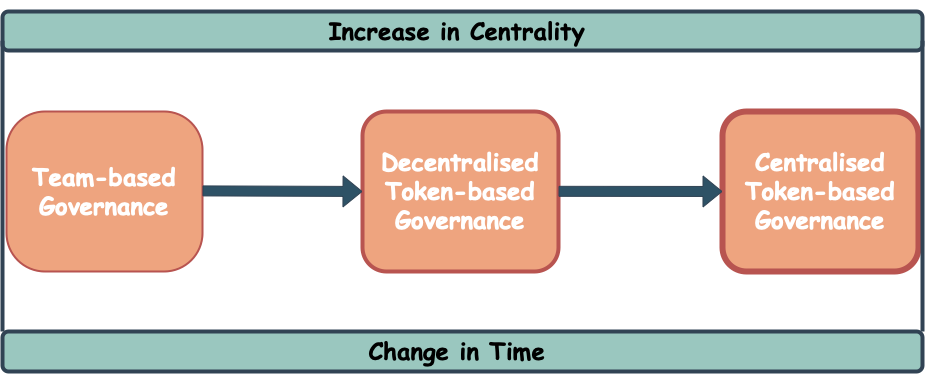

The diagram above was exported from draw.io. Its source (the exported page's mxGraphModel, read from the mxfile embedded in the PNG):
<mxGraphModel dx="1260" dy="867" grid="1" gridSize="10" guides="1" tooltips="1" connect="1" arrows="1" fold="1" page="1" pageScale="1" pageWidth="827" pageHeight="1169" math="0" shadow="0">
  <root>
    <mxCell id="0" />
    <mxCell id="1" parent="0" />
    <mxCell id="gMB_zFFxVmB4Xs2BB8ZC-11" value="&lt;h1 style=&quot;border-color: var(--border-color);&quot;&gt;&lt;font style=&quot;border-color: var(--border-color);&quot; face=&quot;Comic Sans MS&quot;&gt;Increase in Centrality&amp;nbsp;&lt;/font&gt;&lt;/h1&gt;" style="rounded=1;whiteSpace=wrap;html=1;fillStyle=auto;fillColor=#9AC7BF;strokeColor=#314354;strokeWidth=4;" vertex="1" parent="1">
      <mxGeometry x="160" y="280" width="920" height="39" as="geometry" />
    </mxCell>
    <mxCell id="gMB_zFFxVmB4Xs2BB8ZC-12" value="&lt;h1&gt;&lt;font face=&quot;Comic Sans MS&quot;&gt;Change in Time&amp;nbsp;&lt;/font&gt;&lt;/h1&gt;" style="rounded=1;whiteSpace=wrap;html=1;strokeWidth=4;fillColor=#9AC7BF;strokeColor=#314354;" vertex="1" parent="1">
      <mxGeometry x="160" y="600" width="920" height="40" as="geometry" />
    </mxCell>
    <mxCell id="gMB_zFFxVmB4Xs2BB8ZC-4" value="&lt;h1&gt;&lt;font color=&quot;#ffffff&quot; face=&quot;Comic Sans MS&quot;&gt;Team-based Governance&lt;/font&gt;&lt;/h1&gt;" style="rounded=1;whiteSpace=wrap;html=1;fillColor=#EEA47FFF;strokeColor=#B85450;strokeWidth=2;arcSize=24;" vertex="1" parent="1">
      <mxGeometry x="164" y="380" width="196" height="160" as="geometry" />
    </mxCell>
    <mxCell id="gMB_zFFxVmB4Xs2BB8ZC-7" value="&lt;h1 style=&quot;border-color: var(--border-color);&quot;&gt;&lt;font face=&quot;Comic Sans MS&quot; color=&quot;#ffffff&quot;&gt;&lt;span style=&quot;caret-color: rgb(255, 255, 255);&quot;&gt;Decentralised Token-based Governance&lt;/span&gt;&lt;/font&gt;&lt;/h1&gt;" style="rounded=1;whiteSpace=wrap;html=1;fillColor=#EEA47FFF;strokeColor=#B85450;strokeWidth=4;" vertex="1" parent="1">
      <mxGeometry x="520" y="380" width="196" height="160" as="geometry" />
    </mxCell>
    <mxCell id="gMB_zFFxVmB4Xs2BB8ZC-8" value="&lt;h1 style=&quot;border-color: var(--border-color);&quot;&gt;&lt;font color=&quot;#ffffff&quot; style=&quot;border-color: var(--border-color);&quot; face=&quot;Comic Sans MS&quot;&gt;Centralised Token-based Governance&lt;/font&gt;&lt;/h1&gt;" style="rounded=1;whiteSpace=wrap;html=1;fillColor=#EEA47FFF;strokeColor=#B85450;strokeWidth=6;" vertex="1" parent="1">
      <mxGeometry x="880" y="380" width="196" height="160" as="geometry" />
    </mxCell>
    <mxCell id="gMB_zFFxVmB4Xs2BB8ZC-13" value="" style="shape=flexArrow;endArrow=classic;html=1;rounded=0;entryX=0;entryY=0.5;entryDx=0;entryDy=0;fillColor=#2E5266FF;strokeColor=#314354;" edge="1" parent="1" target="gMB_zFFxVmB4Xs2BB8ZC-7">
      <mxGeometry width="50" height="50" relative="1" as="geometry">
        <mxPoint x="360" y="459.40999999999997" as="sourcePoint" />
        <mxPoint x="510" y="460" as="targetPoint" />
      </mxGeometry>
    </mxCell>
    <mxCell id="gMB_zFFxVmB4Xs2BB8ZC-15" value="" style="shape=flexArrow;endArrow=classic;html=1;rounded=0;entryX=0;entryY=0.5;entryDx=0;entryDy=0;fillColor=#2E5266FF;strokeColor=#314354;" edge="1" parent="1" target="gMB_zFFxVmB4Xs2BB8ZC-8">
      <mxGeometry width="50" height="50" relative="1" as="geometry">
        <mxPoint x="716" y="459.82" as="sourcePoint" />
        <mxPoint x="876" y="459.41" as="targetPoint" />
      </mxGeometry>
    </mxCell>
    <mxCell id="gMB_zFFxVmB4Xs2BB8ZC-25" value="" style="endArrow=none;html=1;rounded=0;entryX=1;entryY=0.75;entryDx=0;entryDy=0;exitX=1;exitY=0;exitDx=0;exitDy=0;strokeWidth=4;strokeColor=#314354;" edge="1" parent="1" source="gMB_zFFxVmB4Xs2BB8ZC-12" target="gMB_zFFxVmB4Xs2BB8ZC-11">
      <mxGeometry width="50" height="50" relative="1" as="geometry">
        <mxPoint x="1120" y="410" as="sourcePoint" />
        <mxPoint x="1170" y="360" as="targetPoint" />
      </mxGeometry>
    </mxCell>
    <mxCell id="gMB_zFFxVmB4Xs2BB8ZC-26" value="" style="endArrow=none;html=1;rounded=0;entryX=0;entryY=0.75;entryDx=0;entryDy=0;exitX=0;exitY=0;exitDx=0;exitDy=0;strokeWidth=4;strokeColor=#314354;" edge="1" parent="1" source="gMB_zFFxVmB4Xs2BB8ZC-12" target="gMB_zFFxVmB4Xs2BB8ZC-11">
      <mxGeometry width="50" height="50" relative="1" as="geometry">
        <mxPoint x="80" y="430" as="sourcePoint" />
        <mxPoint x="130" y="380" as="targetPoint" />
      </mxGeometry>
    </mxCell>
  </root>
</mxGraphModel>